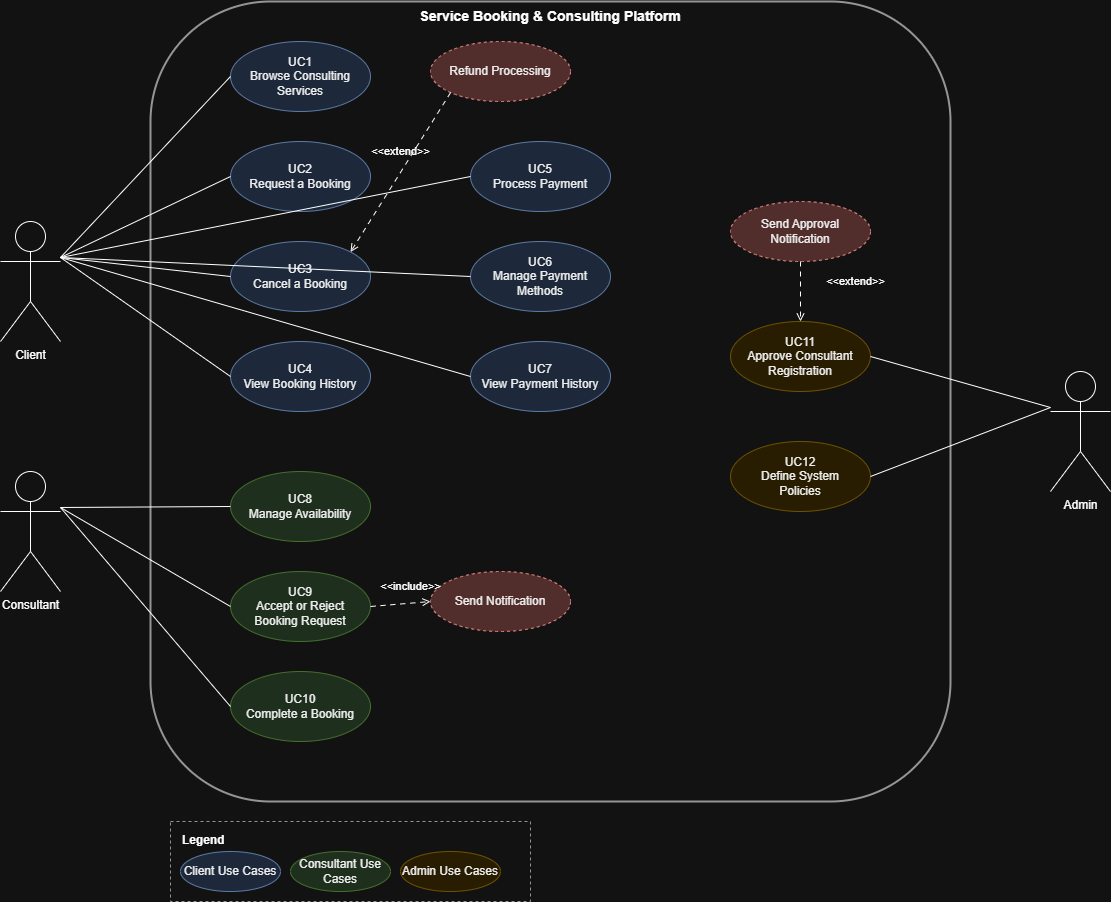

The diagram above was exported from draw.io. Its source (the exported page's mxGraphModel, read from the mxfile embedded in the PNG):
<mxGraphModel dx="1455" dy="991" grid="1" gridSize="10" guides="1" tooltips="1" connect="1" arrows="1" fold="1" page="1" pageScale="1" pageWidth="1400" pageHeight="1000" math="0" shadow="0">
  <root>
    <mxCell id="0" />
    <mxCell id="1" parent="0" />
    <mxCell id="system-boundary" parent="1" style="shape=rect;rounded=1;whiteSpace=wrap;html=1;fillColor=none;strokeColor=#666666;strokeWidth=2;dashed=0;verticalAlign=top;align=center;fontSize=14;fontStyle=1;" value="Service Booking &amp; Consulting Platform" vertex="1">
      <mxGeometry height="800" width="800" x="300" y="80" as="geometry" />
    </mxCell>
    <mxCell id="actor-client" parent="1" style="shape=umlActor;verticalLabelPosition=bottom;verticalAlign=top;html=1;outlineConnect=0;" value="Client" vertex="1">
      <mxGeometry height="120" width="60" x="150" y="300" as="geometry" />
    </mxCell>
    <mxCell id="actor-consultant" parent="1" style="shape=umlActor;verticalLabelPosition=bottom;verticalAlign=top;html=1;outlineConnect=0;" value="Consultant" vertex="1">
      <mxGeometry height="120" width="60" x="150" y="550" as="geometry" />
    </mxCell>
    <mxCell id="actor-admin" parent="1" style="shape=umlActor;verticalLabelPosition=bottom;verticalAlign=top;html=1;outlineConnect=0;" value="Admin" vertex="1">
      <mxGeometry height="120" width="60" x="1200" y="450" as="geometry" />
    </mxCell>
    <mxCell id="uc1" parent="1" style="ellipse;whiteSpace=wrap;html=1;fillColor=#dae8fc;strokeColor=#6c8ebf;fontColor=#000000;" value="UC1&#10;Browse Consulting&#10;Services" vertex="1">
      <mxGeometry height="70" width="140" x="380" y="120" as="geometry" />
    </mxCell>
    <mxCell id="uc2" parent="1" style="ellipse;whiteSpace=wrap;html=1;fillColor=#dae8fc;strokeColor=#6c8ebf;fontColor=#000000;" value="UC2&#10;Request a Booking" vertex="1">
      <mxGeometry height="70" width="140" x="380" y="220" as="geometry" />
    </mxCell>
    <mxCell id="uc3" parent="1" style="ellipse;whiteSpace=wrap;html=1;fillColor=#dae8fc;strokeColor=#6c8ebf;fontColor=#000000;" value="UC3&#10;Cancel a Booking" vertex="1">
      <mxGeometry height="70" width="140" x="380" y="320" as="geometry" />
    </mxCell>
    <mxCell id="uc4" parent="1" style="ellipse;whiteSpace=wrap;html=1;fillColor=#dae8fc;strokeColor=#6c8ebf;fontColor=#000000;" value="UC4&#10;View Booking History" vertex="1">
      <mxGeometry height="70" width="140" x="380" y="420" as="geometry" />
    </mxCell>
    <mxCell id="uc5" parent="1" style="ellipse;whiteSpace=wrap;html=1;fillColor=#dae8fc;strokeColor=#6c8ebf;fontColor=#000000;" value="UC5&#10;Process Payment" vertex="1">
      <mxGeometry height="70" width="140" x="620" y="220" as="geometry" />
    </mxCell>
    <mxCell id="uc6" parent="1" style="ellipse;whiteSpace=wrap;html=1;fillColor=#dae8fc;strokeColor=#6c8ebf;fontColor=#000000;" value="UC6&#10;Manage Payment&#10;Methods" vertex="1">
      <mxGeometry height="70" width="140" x="620" y="320" as="geometry" />
    </mxCell>
    <mxCell id="uc7" parent="1" style="ellipse;whiteSpace=wrap;html=1;fillColor=#dae8fc;strokeColor=#6c8ebf;fontColor=#000000;" value="UC7&#10;View Payment History" vertex="1">
      <mxGeometry height="70" width="140" x="620" y="420" as="geometry" />
    </mxCell>
    <mxCell id="uc-refund" parent="1" style="ellipse;whiteSpace=wrap;html=1;fillColor=#f8cecc;strokeColor=#b85450;dashed=1;fontColor=#000000;" value="Refund Processing" vertex="1">
      <mxGeometry height="60" width="140" x="580" y="120" as="geometry" />
    </mxCell>
    <mxCell id="uc8" parent="1" style="ellipse;whiteSpace=wrap;html=1;fillColor=#d5e8d4;strokeColor=#82b366;fontColor=#000000;" value="UC8&#10;Manage Availability" vertex="1">
      <mxGeometry height="70" width="140" x="380" y="550" as="geometry" />
    </mxCell>
    <mxCell id="uc9" parent="1" style="ellipse;whiteSpace=wrap;html=1;fillColor=#d5e8d4;strokeColor=#82b366;fontColor=#000000;" value="UC9&#10;Accept or Reject&#10;Booking Request" vertex="1">
      <mxGeometry height="70" width="140" x="380" y="650" as="geometry" />
    </mxCell>
    <mxCell id="uc10" parent="1" style="ellipse;whiteSpace=wrap;html=1;fillColor=#d5e8d4;strokeColor=#82b366;fontColor=#000000;" value="UC10&#10;Complete a Booking" vertex="1">
      <mxGeometry height="70" width="140" x="380" y="750" as="geometry" />
    </mxCell>
    <mxCell id="uc-notify" parent="1" style="ellipse;whiteSpace=wrap;html=1;fillColor=#f8cecc;strokeColor=#b85450;dashed=1;fontColor=#000000;" value="Send Notification" vertex="1">
      <mxGeometry height="60" width="140" x="580" y="650" as="geometry" />
    </mxCell>
    <mxCell id="uc11" parent="1" style="ellipse;whiteSpace=wrap;html=1;fillColor=#fff2cc;strokeColor=#d6b656;fontColor=#000000;" value="UC11&#10;Approve Consultant&#10;Registration" vertex="1">
      <mxGeometry height="70" width="140" x="880" y="400" as="geometry" />
    </mxCell>
    <mxCell id="uc12" parent="1" style="ellipse;whiteSpace=wrap;html=1;fillColor=#fff2cc;strokeColor=#d6b656;fontColor=#000000;" value="UC12&#10;Define System&#10;Policies" vertex="1">
      <mxGeometry height="70" width="140" x="880" y="520" as="geometry" />
    </mxCell>
    <mxCell id="uc-approval-notify" parent="1" style="ellipse;whiteSpace=wrap;html=1;fillColor=#f8cecc;strokeColor=#b85450;dashed=1;fontColor=#000000;" value="Send Approval&#10;Notification" vertex="1">
      <mxGeometry height="60" width="140" x="880" y="280" as="geometry" />
    </mxCell>
    <mxCell id="client-uc1" edge="1" parent="1" source="actor-client" style="endArrow=none;html=1;exitX=1;exitY=0.3;exitDx=0;exitDy=0;exitPerimeter=0;entryX=0;entryY=0.5;entryDx=0;entryDy=0;" target="uc1" value="">
      <mxGeometry height="50" relative="1" width="50" as="geometry">
        <mxPoint x="220" y="330" as="sourcePoint" />
        <mxPoint x="380" y="155" as="targetPoint" />
      </mxGeometry>
    </mxCell>
    <mxCell id="client-uc2" edge="1" parent="1" source="actor-client" style="endArrow=none;html=1;exitX=1;exitY=0.3;exitDx=0;exitDy=0;exitPerimeter=0;entryX=0;entryY=0.5;entryDx=0;entryDy=0;" target="uc2" value="">
      <mxGeometry height="50" relative="1" width="50" as="geometry">
        <mxPoint x="220" y="330" as="sourcePoint" />
        <mxPoint x="380" y="255" as="targetPoint" />
      </mxGeometry>
    </mxCell>
    <mxCell id="client-uc3" edge="1" parent="1" source="actor-client" style="endArrow=none;html=1;exitX=1;exitY=0.3;exitDx=0;exitDy=0;exitPerimeter=0;entryX=0;entryY=0.5;entryDx=0;entryDy=0;" target="uc3" value="">
      <mxGeometry height="50" relative="1" width="50" as="geometry">
        <mxPoint x="220" y="330" as="sourcePoint" />
        <mxPoint x="380" y="355" as="targetPoint" />
      </mxGeometry>
    </mxCell>
    <mxCell id="client-uc4" edge="1" parent="1" source="actor-client" style="endArrow=none;html=1;exitX=1;exitY=0.3;exitDx=0;exitDy=0;exitPerimeter=0;entryX=0;entryY=0.5;entryDx=0;entryDy=0;" target="uc4" value="">
      <mxGeometry height="50" relative="1" width="50" as="geometry">
        <mxPoint x="220" y="360" as="sourcePoint" />
        <mxPoint x="380" y="455" as="targetPoint" />
      </mxGeometry>
    </mxCell>
    <mxCell id="client-uc5" edge="1" parent="1" source="actor-client" style="endArrow=none;html=1;exitX=1;exitY=0.3;exitDx=0;exitDy=0;exitPerimeter=0;entryX=0;entryY=0.5;entryDx=0;entryDy=0;" target="uc5" value="">
      <mxGeometry height="50" relative="1" width="50" as="geometry">
        <mxPoint x="220" y="330" as="sourcePoint" />
        <mxPoint x="620" y="255" as="targetPoint" />
      </mxGeometry>
    </mxCell>
    <mxCell id="client-uc6" edge="1" parent="1" source="actor-client" style="endArrow=none;html=1;exitX=1;exitY=0.3;exitDx=0;exitDy=0;exitPerimeter=0;entryX=0;entryY=0.5;entryDx=0;entryDy=0;" target="uc6" value="">
      <mxGeometry height="50" relative="1" width="50" as="geometry">
        <mxPoint x="220" y="360" as="sourcePoint" />
        <mxPoint x="620" y="355" as="targetPoint" />
      </mxGeometry>
    </mxCell>
    <mxCell id="client-uc7" edge="1" parent="1" source="actor-client" style="endArrow=none;html=1;exitX=1;exitY=0.3;exitDx=0;exitDy=0;exitPerimeter=0;entryX=0;entryY=0.5;entryDx=0;entryDy=0;" target="uc7" value="">
      <mxGeometry height="50" relative="1" width="50" as="geometry">
        <mxPoint x="220" y="360" as="sourcePoint" />
        <mxPoint x="620" y="455" as="targetPoint" />
      </mxGeometry>
    </mxCell>
    <mxCell id="consultant-uc8" edge="1" parent="1" source="actor-consultant" style="endArrow=none;html=1;exitX=1;exitY=0.3;exitDx=0;exitDy=0;exitPerimeter=0;entryX=0;entryY=0.5;entryDx=0;entryDy=0;" target="uc8" value="">
      <mxGeometry height="50" relative="1" width="50" as="geometry">
        <mxPoint x="220" y="580" as="sourcePoint" />
        <mxPoint x="380" y="585" as="targetPoint" />
      </mxGeometry>
    </mxCell>
    <mxCell id="consultant-uc9" edge="1" parent="1" source="actor-consultant" style="endArrow=none;html=1;exitX=1;exitY=0.3;exitDx=0;exitDy=0;exitPerimeter=0;entryX=0;entryY=0.5;entryDx=0;entryDy=0;" target="uc9" value="">
      <mxGeometry height="50" relative="1" width="50" as="geometry">
        <mxPoint x="220" y="610" as="sourcePoint" />
        <mxPoint x="380" y="685" as="targetPoint" />
      </mxGeometry>
    </mxCell>
    <mxCell id="consultant-uc10" edge="1" parent="1" source="actor-consultant" style="endArrow=none;html=1;exitX=1;exitY=0.3;exitDx=0;exitDy=0;exitPerimeter=0;entryX=0;entryY=0.5;entryDx=0;entryDy=0;" target="uc10" value="">
      <mxGeometry height="50" relative="1" width="50" as="geometry">
        <mxPoint x="220" y="610" as="sourcePoint" />
        <mxPoint x="380" y="785" as="targetPoint" />
      </mxGeometry>
    </mxCell>
    <mxCell id="admin-uc11" edge="1" parent="1" source="actor-admin" style="endArrow=none;html=1;exitX=0;exitY=0.3;exitDx=0;exitDy=0;exitPerimeter=0;entryX=1;entryY=0.5;entryDx=0;entryDy=0;" target="uc11" value="">
      <mxGeometry height="50" relative="1" width="50" as="geometry">
        <mxPoint x="1180" y="480" as="sourcePoint" />
        <mxPoint x="1020" y="435" as="targetPoint" />
      </mxGeometry>
    </mxCell>
    <mxCell id="admin-uc12" edge="1" parent="1" source="actor-admin" style="endArrow=none;html=1;exitX=0;exitY=0.3;exitDx=0;exitDy=0;exitPerimeter=0;entryX=1;entryY=0.5;entryDx=0;entryDy=0;" target="uc12" value="">
      <mxGeometry height="50" relative="1" width="50" as="geometry">
        <mxPoint x="1180" y="510" as="sourcePoint" />
        <mxPoint x="1020" y="555" as="targetPoint" />
      </mxGeometry>
    </mxCell>
    <mxCell id="extend-refund-uc3" edge="1" parent="1" source="uc-refund" style="endArrow=open;dashed=1;html=1;dashPattern=5 5;endFill=0;exitX=0;exitY=1;exitDx=0;exitDy=0;entryX=1;entryY=0;entryDx=0;entryDy=0;" target="uc3" value="">
      <mxGeometry height="50" relative="1" width="50" as="geometry">
        <mxPoint x="570" y="190" as="sourcePoint" />
        <mxPoint x="530" y="320" as="targetPoint" />
      </mxGeometry>
    </mxCell>
    <mxCell id="extend-label-1" parent="1" style="text;html=1;align=center;verticalAlign=middle;resizable=0;points=[];autosize=1;fontSize=11;" value="&amp;lt;&amp;lt;extend&amp;gt;&amp;gt;" vertex="1">
      <mxGeometry height="20" width="90" x="505" y="220" as="geometry" />
    </mxCell>
    <mxCell id="include-uc9-notify" edge="1" parent="1" source="uc9" style="endArrow=open;dashed=1;html=1;dashPattern=5 5;endFill=0;exitX=1;exitY=0.5;exitDx=0;exitDy=0;entryX=0;entryY=0.5;entryDx=0;entryDy=0;" target="uc-notify" value="">
      <mxGeometry relative="1" as="geometry" />
    </mxCell>
    <mxCell id="include-label-uc9-notify" parent="1" style="text;html=1;align=center;verticalAlign=middle;resizable=0;autosize=1;fontSize=11;" value="&amp;lt;&amp;lt;include&amp;gt;&amp;gt;" vertex="1">
      <mxGeometry height="30" width="80" x="520" y="650" as="geometry" />
    </mxCell>
    <mxCell id="extend-approval-uc11" edge="1" parent="1" source="uc-approval-notify" style="endArrow=open;dashed=1;html=1;dashPattern=5 5;endFill=0;exitX=0.5;exitY=1;exitDx=0;exitDy=0;entryX=0.5;entryY=0;entryDx=0;entryDy=0;" target="uc11" value="">
      <mxGeometry height="50" relative="1" width="50" as="geometry">
        <mxPoint x="950" y="350" as="sourcePoint" />
        <mxPoint x="950" y="390" as="targetPoint" />
      </mxGeometry>
    </mxCell>
    <mxCell id="extend-label-3" parent="1" style="text;html=1;align=center;verticalAlign=middle;resizable=0;points=[];autosize=1;fontSize=11;" value="&amp;lt;&amp;lt;extend&amp;gt;&amp;gt;" vertex="1">
      <mxGeometry height="20" width="90" x="960" y="350" as="geometry" />
    </mxCell>
    <mxCell id="legend-box" parent="1" style="rounded=0;whiteSpace=wrap;html=1;fillColor=none;strokeColor=#666666;dashed=1;" value="" vertex="1">
      <mxGeometry height="80" width="360" x="320" y="900" as="geometry" />
    </mxCell>
    <mxCell id="legend-title" parent="1" style="text;html=1;align=left;verticalAlign=top;resizable=0;points=[];autosize=1;fontSize=12;fontStyle=1;" value="Legend" vertex="1">
      <mxGeometry height="20" width="60" x="330" y="905" as="geometry" />
    </mxCell>
    <mxCell id="legend-client" parent="1" style="ellipse;whiteSpace=wrap;html=1;fillColor=#dae8fc;strokeColor=#6c8ebf;fontColor=#000000;" value="Client Use Cases" vertex="1">
      <mxGeometry height="40" width="100" x="330" y="930" as="geometry" />
    </mxCell>
    <mxCell id="legend-consultant" parent="1" style="ellipse;whiteSpace=wrap;html=1;fillColor=#d5e8d4;strokeColor=#82b366;fontColor=#000000;" value="Consultant Use Cases" vertex="1">
      <mxGeometry height="40" width="100" x="440" y="930" as="geometry" />
    </mxCell>
    <mxCell id="legend-admin" parent="1" style="ellipse;whiteSpace=wrap;html=1;fillColor=#fff2cc;strokeColor=#d6b656;fontColor=#000000;" value="Admin Use Cases" vertex="1">
      <mxGeometry height="40" width="100" x="550" y="930" as="geometry" />
    </mxCell>
  </root>
</mxGraphModel>